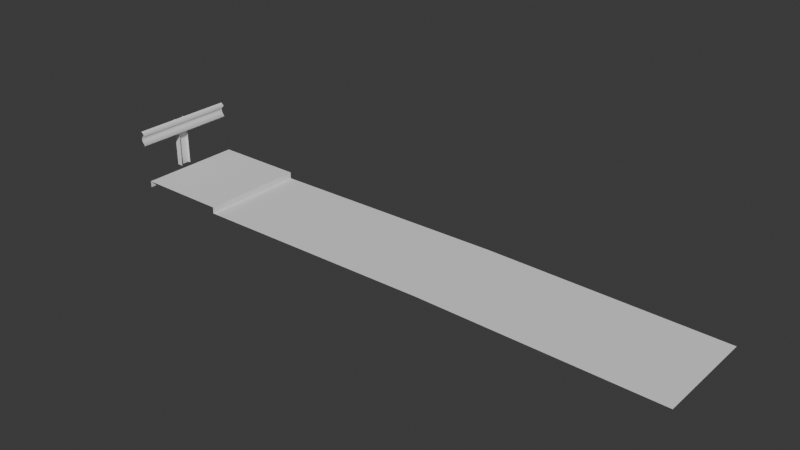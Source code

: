 # Source: highway.blend  (saved by Blender 4.3.34; exported with 4.5.12 LTS)
import bpy
from mathutils import Matrix  # noqa: F401  (used for matrix-valued properties, if any)

bpy.ops.wm.read_factory_settings(use_empty=True)
scene = bpy.context.scene
scene.name = 'Scene'

# ---- collections
col_collection = bpy.data.collections.new('Collection'); scene.collection.children.link(col_collection)

# ---- world
world_world = bpy.data.worlds.new('World'); scene.world = world_world
world_world.use_nodes = True; world_world.node_tree.nodes.clear()
_N = world_world.node_tree.nodes; _L = world_world.node_tree.links
n0 = _N.new('ShaderNodeOutputWorld'); n0.name = 'World Output'; n0.location = (300, 300)
n1 = _N.new('ShaderNodeBackground'); n1.name = 'Background'; n1.location = (10, 300)
n1.inputs[0].default_value = (0.05088, 0.05088, 0.05088, 1.0)
_L.new(n1.outputs[0], n0.inputs[0])
n0.is_active_output = True
world_world.color = (0.05088, 0.05088, 0.05088)
world_world.sun_shadow_jitter_overblur = 0.0

# ---- meshes
me_plane_001 = bpy.data.meshes.new('Plane.001')
me_plane_001.from_pydata([(-4.276, 8.065e-05, 0.0), (-2.863, 8.065e-05, 0.0), (-2.863, 8.065e-05, 0.0), (-4.276, 1.6, 0.0), (-2.863, 1.6, 0.0), (-2.863, 1.6, 0.0), (-2.865, 8.065e-05, -0.1), (-2.865, 8.065e-05, -0.1), (-2.865, 1.6, -0.1), (-2.865, 1.6, -0.1), (0.9272, 8.065e-05, -0.06083), (0.9272, 1.6, -0.06083), (4.535, 8.065e-05, -0.1069), (4.535, 1.6, -0.1069), (-4.278, -6.765e-05, -0.09995), (-4.278, 1.6, -0.09995), (-4.44, 0.7154, 0.7501), (-4.44, 0.7154, 0.7501), (-4.44, 0.8846, -0.01693), (-4.44, 0.8846, -0.01693), (-4.44, 0.8846, 0.7501), (-4.44, 0.8846, 0.7501), (-4.44, 0.7154, -0.01693), (-4.44, 0.7154, -0.01693), (-4.396, 0.8846, -0.01693), (-4.396, 0.8846, 0.7501), (-4.492, 0.8846, -0.01693), (-4.492, 0.8846, 0.7501), (-4.484, 0.7154, 0.7501), (-4.484, 0.7154, -0.01693), (-4.391, 0.7154, 0.7501), (-4.391, 0.7154, -0.01693), (-4.373, -0.000182, 0.7897), (-4.373, -0.0001818, 0.538), (-4.373, 1.6, 0.7897), (-4.373, 1.6, 0.538), (-4.323, -0.000182, 0.7504), (-4.323, 1.6, 0.7504), (-4.323, -0.0001819, 0.5713), (-4.323, 1.6, 0.5713), (-4.373, 1.6, 0.6941), (-4.373, -0.0001819, 0.6941), (-4.373, -0.0001819, 0.6334), (-4.373, 1.6, 0.6334)], [], [(19, 21, 17, 23), (10, 11, 9, 7), (12, 13, 11, 10), (31, 30, 16, 22), (39, 43, 42, 38), (27, 26, 18, 20), (4, 3, 0, 1), (6, 8, 5, 2), (43, 40, 41, 42), (15, 14, 0, 3), (35, 39, 38, 33), (40, 37, 36, 41), (37, 34, 32, 36), (24, 25, 20, 18), (28, 29, 22, 16)])
me_plane_001.polygons.foreach_set('use_smooth', [0, 1, 1, 0, 1, 0, 1, 0, 1, 0, 1, 1, 1, 0, 0])
_uv = me_plane_001.uv_layers.new(name='UVMap')
_uv.uv.foreach_set('vector', [0.04173, 0.008763, 0.04173, 0.387, 0.007067, 0.387, 0.007067, 0.008763, 0.6659, 0.002271, 0.6659, 0.9995, 0.3156, 0.9995, 0.3156, 0.002271, 0.9992, 0.002271, 0.9992, 0.9995, 0.6659, 0.9995, 0.6659, 0.002271, 0.007067, 0.008763, 0.007067, 0.387, 0.007067, 0.387, 0.007067, 0.008763, 0.03985, 0.9898, 0.03031, 0.9898, 0.03031, 0.3975, 0.03985, 0.3975, 0.04173, 0.387, 0.04173, 0.008763, 0.04173, 0.008763, 0.04173, 0.387, 0.2795, 0.9993, 0.0541, 0.9993, 0.0541, 0.009928, 0.2795, 0.009928, 0.3144, 0.009928, 0.3144, 0.9993, 0.2795, 0.9993, 0.2795, 0.009928, 0.03031, 0.9898, 0.02097, 0.9898, 0.02097, 0.3975, 0.03031, 0.3975, 0.3138, 0.01142, 0.3138, 0.9954, 0.281, 0.9953, 0.281, 0.01149, 0.04496, 0.9898, 0.03985, 0.9898, 0.03985, 0.3975, 0.04496, 0.3975, 0.02097, 0.9898, 0.01233, 0.9898, 0.01233, 0.3975, 0.02097, 0.3975, 0.01233, 0.9898, 0.006277, 0.9898, 0.006277, 0.3975, 0.01233, 0.3975, 0.04173, 0.008763, 0.04173, 0.387, 0.04173, 0.387, 0.04173, 0.008763, 0.007067, 0.387, 0.007067, 0.008763, 0.007067, 0.008763, 0.007067, 0.387])
me_plane_001.update()
me_plane_001.normals_split_custom_set([tuple(v) for v in zip(*[iter([1.0, 1.836e-06, 0.0, 1.0, 1.836e-06, 0.0, 1.0, 1.836e-06, 0.0, 1.0, 1.836e-06, 0.0, 0.001222, 0.0, 1.0, 0.001222, 0.0, 1.0, -0.01033, 0.0, 0.9999, -0.01033, 0.0, 0.9999, 0.01277, 0.0, 0.9999, 0.01277, 0.0, 0.9999, 0.001222, 0.0, 1.0, 0.001222, 0.0, 1.0, 0.0, -1.0, 0.0, 0.0, -1.0, 0.0, 0.0, -1.0, 0.0, 0.0, -1.0, 0.0, 0.9883, -1.735e-07, -0.1524, 0.9424, -1.235e-07, 0.3345, 0.9424, -1.235e-07, 0.3345, 0.9883, -1.735e-07, -0.1524, 0.0, -1.0, 0.0, 0.0, -1.0, 0.0, 0.0, -1.0, 0.0, 0.0, -1.0, 0.0, 0.0, 0.0, 1.0, 0.0, 0.0, 1.0, 0.0, 0.0, 1.0, 0.0, 0.0, 1.0, 0.9998, 0.0, -0.01959, 0.9998, 0.0, -0.01959, 0.9998, 0.0, -0.01959, 0.9998, 0.0, -0.01959, 0.9424, -1.235e-07, 0.3345, 0.934, 0.0, -0.3574, 0.934, 0.0, -0.3574, 0.9424, -1.235e-07, 0.3345, -0.9998, 0.0, 0.01847, -0.9998, 0.0, 0.01847, -0.9998, 0.0, 0.01847, -0.9998, 0.0, 0.01847, 0.5502, 0.0, -0.8351, 0.9883, -1.735e-07, -0.1524, 0.9883, -1.735e-07, -0.1524, 0.5502, 0.0, -0.8351, 0.934, 0.0, -0.3574, 0.9961, 0.0, 0.08843, 0.9961, 0.0, 0.08843, 0.934, 0.0, -0.3574, 0.9961, 0.0, 0.08843, 0.6153, 0.0, 0.7883, 0.6153, 0.0, 0.7883, 0.9961, 0.0, 0.08843, 0.0, -1.0, 0.0, 0.0, -1.0, 0.0, 0.0, -1.0, 0.0, 0.0, -1.0, 0.0, 0.0, -1.0, 0.0, 0.0, -1.0, 0.0, 0.0, -1.0, 0.0, 0.0, -1.0, 0.0])] * 3)])

# ---- objects
ob_plane = bpy.data.objects.new('Plane', me_plane_001)

# ---- transforms, parenting, visibility, modifiers, constraints
ob_plane.location = (0.0, 0.0, 0.0)
ob_plane.rotation_mode = 'QUATERNION'
ob_plane.rotation_quaternion = (1.0, 0.0, 0.0, 0.0)

# ---- collection membership
scene.collection.objects.link(ob_plane)

# ---- scene / render settings (as saved in the file)
scene.frame_start = 1; scene.frame_end = 250; scene.frame_set(1)
scene.render.engine = 'BLENDER_EEVEE_NEXT'
bpy.context.view_layer.update()

# ---- added for rendering (the .blend has no active camera and no usable light): camera, sun
cam_auto = bpy.data.cameras.new('AutoCamera')
cam_auto.lens = 50.0
cam_auto.sensor_width = 36.0
cam_auto.clip_end = 1000.0
ob_auto_camera = bpy.data.objects.new('AutoCamera', cam_auto)
scene.collection.objects.link(ob_auto_camera)
ob_auto_camera.location = (8.54397, -9.42726, 7.15961)
ob_auto_camera.rotation_euler = (1.09748, -7.21219e-08, 0.694738)
scene.camera = ob_auto_camera
light_auto_sun = bpy.data.lights.new('AutoSun', 'SUN')
light_auto_sun.energy = 3.0
light_auto_sun.angle = 0.0523599
ob_auto_sun = bpy.data.objects.new('AutoSun', light_auto_sun)
scene.collection.objects.link(ob_auto_sun)
ob_auto_sun.rotation_euler = (0.872665, 0.174533, 0.523599)
bpy.context.view_layer.update()
